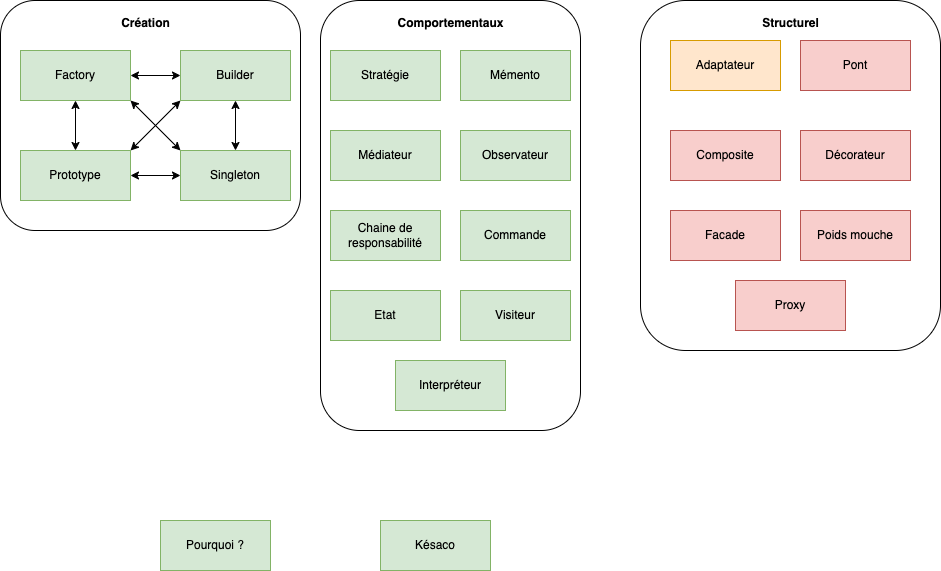

The diagram above was exported from draw.io. Its source (the exported page's mxGraphModel, read from the mxfile embedded in the PNG):
<mxGraphModel dx="1731" dy="581" grid="1" gridSize="10" guides="1" tooltips="1" connect="1" arrows="1" fold="1" page="1" pageScale="1" pageWidth="827" pageHeight="1169" math="0" shadow="0">
  <root>
    <mxCell id="0" />
    <mxCell id="1" parent="0" />
    <mxCell id="JVa82WSBdYUWihE1PyX0-1" value="" style="rounded=1;whiteSpace=wrap;html=1;" parent="1" vertex="1">
      <mxGeometry x="-10" y="30" width="300" height="230" as="geometry" />
    </mxCell>
    <mxCell id="KodlcYERLW9uZos7m79c-3" style="edgeStyle=orthogonalEdgeStyle;rounded=0;orthogonalLoop=1;jettySize=auto;html=1;entryX=0;entryY=0.5;entryDx=0;entryDy=0;startArrow=classic;startFill=1;" edge="1" parent="1" source="JVa82WSBdYUWihE1PyX0-2" target="JVa82WSBdYUWihE1PyX0-3">
      <mxGeometry relative="1" as="geometry" />
    </mxCell>
    <mxCell id="JVa82WSBdYUWihE1PyX0-2" value="Factory" style="html=1;whiteSpace=wrap;fillColor=#d5e8d4;strokeColor=#82b366;" parent="1" vertex="1">
      <mxGeometry x="10" y="80" width="110" height="50" as="geometry" />
    </mxCell>
    <mxCell id="JVa82WSBdYUWihE1PyX0-3" value="Builder" style="html=1;whiteSpace=wrap;fillColor=#d5e8d4;strokeColor=#82b366;" parent="1" vertex="1">
      <mxGeometry x="170" y="80" width="110" height="50" as="geometry" />
    </mxCell>
    <mxCell id="KodlcYERLW9uZos7m79c-2" style="edgeStyle=orthogonalEdgeStyle;rounded=0;orthogonalLoop=1;jettySize=auto;html=1;startArrow=classic;startFill=1;" edge="1" parent="1" source="JVa82WSBdYUWihE1PyX0-4" target="JVa82WSBdYUWihE1PyX0-2">
      <mxGeometry relative="1" as="geometry" />
    </mxCell>
    <mxCell id="KodlcYERLW9uZos7m79c-5" style="edgeStyle=orthogonalEdgeStyle;rounded=0;orthogonalLoop=1;jettySize=auto;html=1;entryX=0;entryY=0.5;entryDx=0;entryDy=0;startArrow=classic;startFill=1;" edge="1" parent="1" source="JVa82WSBdYUWihE1PyX0-4" target="JVa82WSBdYUWihE1PyX0-5">
      <mxGeometry relative="1" as="geometry" />
    </mxCell>
    <mxCell id="JVa82WSBdYUWihE1PyX0-4" value="Prototype" style="html=1;whiteSpace=wrap;fillColor=#d5e8d4;strokeColor=#82b366;" parent="1" vertex="1">
      <mxGeometry x="10" y="180" width="110" height="50" as="geometry" />
    </mxCell>
    <mxCell id="KodlcYERLW9uZos7m79c-4" style="edgeStyle=orthogonalEdgeStyle;rounded=0;orthogonalLoop=1;jettySize=auto;html=1;entryX=0.5;entryY=1;entryDx=0;entryDy=0;startArrow=classic;startFill=1;" edge="1" parent="1" source="JVa82WSBdYUWihE1PyX0-5" target="JVa82WSBdYUWihE1PyX0-3">
      <mxGeometry relative="1" as="geometry" />
    </mxCell>
    <mxCell id="JVa82WSBdYUWihE1PyX0-5" value="Singleton" style="html=1;whiteSpace=wrap;fillColor=#d5e8d4;strokeColor=#82b366;" parent="1" vertex="1">
      <mxGeometry x="170" y="180" width="110" height="50" as="geometry" />
    </mxCell>
    <mxCell id="JVa82WSBdYUWihE1PyX0-7" value="Création" style="text;align=center;fontStyle=1;verticalAlign=middle;spacingLeft=3;spacingRight=3;strokeColor=none;rotatable=0;points=[[0,0.5],[1,0.5]];portConstraint=eastwest;html=1;" parent="1" vertex="1">
      <mxGeometry x="95" y="40" width="80" height="26" as="geometry" />
    </mxCell>
    <mxCell id="JVa82WSBdYUWihE1PyX0-8" value="" style="rounded=1;whiteSpace=wrap;html=1;" parent="1" vertex="1">
      <mxGeometry x="310" y="30" width="260" height="430" as="geometry" />
    </mxCell>
    <mxCell id="JVa82WSBdYUWihE1PyX0-9" value="Comportementaux" style="text;align=center;fontStyle=1;verticalAlign=middle;spacingLeft=3;spacingRight=3;strokeColor=none;rotatable=0;points=[[0,0.5],[1,0.5]];portConstraint=eastwest;html=1;" parent="1" vertex="1">
      <mxGeometry x="400" y="40" width="80" height="26" as="geometry" />
    </mxCell>
    <mxCell id="JVa82WSBdYUWihE1PyX0-10" value="Stratégie" style="html=1;whiteSpace=wrap;fillColor=#d5e8d4;strokeColor=#82b366;" parent="1" vertex="1">
      <mxGeometry x="320" y="80" width="110" height="50" as="geometry" />
    </mxCell>
    <mxCell id="JVa82WSBdYUWihE1PyX0-11" value="Mémento" style="html=1;whiteSpace=wrap;fillColor=#d5e8d4;strokeColor=#82b366;" parent="1" vertex="1">
      <mxGeometry x="450" y="80" width="110" height="50" as="geometry" />
    </mxCell>
    <mxCell id="JVa82WSBdYUWihE1PyX0-12" value="Médiateur" style="html=1;whiteSpace=wrap;fillColor=#d5e8d4;strokeColor=#82b366;" parent="1" vertex="1">
      <mxGeometry x="320" y="160" width="110" height="50" as="geometry" />
    </mxCell>
    <mxCell id="JVa82WSBdYUWihE1PyX0-13" value="Observateur" style="html=1;whiteSpace=wrap;fillColor=#d5e8d4;strokeColor=#82b366;" parent="1" vertex="1">
      <mxGeometry x="450" y="160" width="110" height="50" as="geometry" />
    </mxCell>
    <mxCell id="JVa82WSBdYUWihE1PyX0-14" value="Chaine de responsabilité" style="html=1;whiteSpace=wrap;fillColor=#d5e8d4;strokeColor=#82b366;" parent="1" vertex="1">
      <mxGeometry x="320" y="240" width="110" height="50" as="geometry" />
    </mxCell>
    <mxCell id="JVa82WSBdYUWihE1PyX0-15" value="Commande" style="html=1;whiteSpace=wrap;fillColor=#d5e8d4;strokeColor=#82b366;" parent="1" vertex="1">
      <mxGeometry x="450" y="240" width="110" height="50" as="geometry" />
    </mxCell>
    <mxCell id="JVa82WSBdYUWihE1PyX0-16" value="Etat" style="html=1;whiteSpace=wrap;fillColor=#d5e8d4;strokeColor=#82b366;" parent="1" vertex="1">
      <mxGeometry x="320" y="320" width="110" height="50" as="geometry" />
    </mxCell>
    <mxCell id="JVa82WSBdYUWihE1PyX0-17" value="Visiteur" style="html=1;whiteSpace=wrap;fillColor=#d5e8d4;strokeColor=#82b366;" parent="1" vertex="1">
      <mxGeometry x="450" y="320" width="110" height="50" as="geometry" />
    </mxCell>
    <mxCell id="JVa82WSBdYUWihE1PyX0-18" value="Interpréteur" style="html=1;whiteSpace=wrap;fillColor=#d5e8d4;strokeColor=#82b366;" parent="1" vertex="1">
      <mxGeometry x="385" y="390" width="110" height="50" as="geometry" />
    </mxCell>
    <mxCell id="JVa82WSBdYUWihE1PyX0-19" value="" style="rounded=1;whiteSpace=wrap;html=1;" parent="1" vertex="1">
      <mxGeometry x="630" y="30" width="300" height="350" as="geometry" />
    </mxCell>
    <mxCell id="JVa82WSBdYUWihE1PyX0-20" value="Structurel" style="text;align=center;fontStyle=1;verticalAlign=middle;spacingLeft=3;spacingRight=3;strokeColor=none;rotatable=0;points=[[0,0.5],[1,0.5]];portConstraint=eastwest;html=1;" parent="1" vertex="1">
      <mxGeometry x="740" y="40" width="80" height="26" as="geometry" />
    </mxCell>
    <mxCell id="JVa82WSBdYUWihE1PyX0-21" value="Adaptateur" style="html=1;whiteSpace=wrap;fillColor=#ffe6cc;strokeColor=#d79b00;" parent="1" vertex="1">
      <mxGeometry x="660" y="70" width="110" height="50" as="geometry" />
    </mxCell>
    <mxCell id="JVa82WSBdYUWihE1PyX0-22" value="Késaco" style="html=1;whiteSpace=wrap;fillColor=#d5e8d4;strokeColor=#82b366;" parent="1" vertex="1">
      <mxGeometry x="370" y="550" width="110" height="50" as="geometry" />
    </mxCell>
    <mxCell id="JVa82WSBdYUWihE1PyX0-23" value="Pourquoi ?" style="html=1;whiteSpace=wrap;fillColor=#d5e8d4;strokeColor=#82b366;" parent="1" vertex="1">
      <mxGeometry x="150" y="550" width="110" height="50" as="geometry" />
    </mxCell>
    <mxCell id="JVa82WSBdYUWihE1PyX0-38" value="Pont" style="html=1;whiteSpace=wrap;fillColor=#f8cecc;strokeColor=#b85450;" parent="1" vertex="1">
      <mxGeometry x="790" y="70" width="110" height="50" as="geometry" />
    </mxCell>
    <mxCell id="JVa82WSBdYUWihE1PyX0-39" value="Composite&lt;span style=&quot;color: rgba(0, 0, 0, 0); font-family: monospace; font-size: 0px; text-align: start; text-wrap: nowrap;&quot;&gt;%3CmxGraphModel%3E%3Croot%3E%3CmxCell%20id%3D%220%22%2F%3E%3CmxCell%20id%3D%221%22%20parent%3D%220%22%2F%3E%3CmxCell%20id%3D%222%22%20value%3D%22Adaptateur%22%20style%3D%22html%3D1%3BwhiteSpace%3Dwrap%3B%22%20vertex%3D%221%22%20parent%3D%221%22%3E%3CmxGeometry%20x%3D%22660%22%20y%3D%2270%22%20width%3D%22110%22%20height%3D%2250%22%20as%3D%22geometry%22%2F%3E%3C%2FmxCell%3E%3C%2Froot%3E%3C%2FmxGraphModel%3E&lt;/span&gt;" style="html=1;whiteSpace=wrap;fillColor=#f8cecc;strokeColor=#b85450;" parent="1" vertex="1">
      <mxGeometry x="660" y="160" width="110" height="50" as="geometry" />
    </mxCell>
    <mxCell id="JVa82WSBdYUWihE1PyX0-40" value="Décorateur" style="html=1;whiteSpace=wrap;fillColor=#f8cecc;strokeColor=#b85450;" parent="1" vertex="1">
      <mxGeometry x="790" y="160" width="110" height="50" as="geometry" />
    </mxCell>
    <mxCell id="JVa82WSBdYUWihE1PyX0-41" value="Facade" style="html=1;whiteSpace=wrap;fillColor=#f8cecc;strokeColor=#b85450;" parent="1" vertex="1">
      <mxGeometry x="660" y="240" width="110" height="50" as="geometry" />
    </mxCell>
    <mxCell id="JVa82WSBdYUWihE1PyX0-42" value="Poids mouche" style="html=1;whiteSpace=wrap;fillColor=#f8cecc;strokeColor=#b85450;" parent="1" vertex="1">
      <mxGeometry x="790" y="240" width="110" height="50" as="geometry" />
    </mxCell>
    <mxCell id="JVa82WSBdYUWihE1PyX0-43" value="Proxy" style="html=1;whiteSpace=wrap;fillColor=#f8cecc;strokeColor=#b85450;" parent="1" vertex="1">
      <mxGeometry x="725" y="310" width="110" height="50" as="geometry" />
    </mxCell>
    <mxCell id="KodlcYERLW9uZos7m79c-7" value="" style="endArrow=classic;startArrow=classic;html=1;rounded=0;" edge="1" parent="1">
      <mxGeometry width="50" height="50" relative="1" as="geometry">
        <mxPoint x="120" y="180" as="sourcePoint" />
        <mxPoint x="170" y="130" as="targetPoint" />
      </mxGeometry>
    </mxCell>
    <mxCell id="KodlcYERLW9uZos7m79c-8" value="" style="endArrow=classic;startArrow=classic;html=1;rounded=0;entryX=1;entryY=1;entryDx=0;entryDy=0;exitX=0;exitY=0;exitDx=0;exitDy=0;" edge="1" parent="1" source="JVa82WSBdYUWihE1PyX0-5" target="JVa82WSBdYUWihE1PyX0-2">
      <mxGeometry width="50" height="50" relative="1" as="geometry">
        <mxPoint x="130" y="190" as="sourcePoint" />
        <mxPoint x="180" y="140" as="targetPoint" />
      </mxGeometry>
    </mxCell>
  </root>
</mxGraphModel>